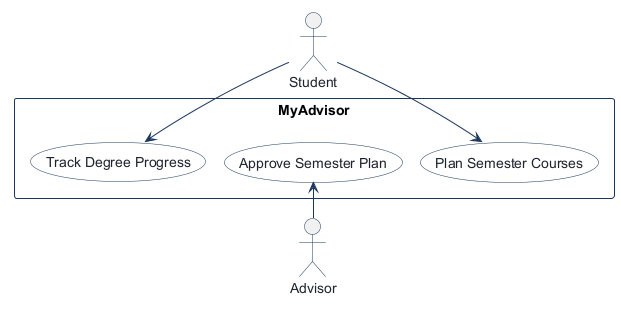

The diagram above was rendered by PlantUML. Its source (embedded in the PNG):
@startuml
!pragma layout smetana
!pragma layout smetana
skinparam shadowing false
skinparam actorBorderColor #1B365D
skinparam actorFontColor #1E232D
skinparam usecaseBackgroundColor #FFFFFF
skinparam usecaseBorderColor #1B365D
skinparam usecaseFontColor #1E232D
skinparam rectangleBorderColor #1B365D
skinparam rectangleBackgroundColor #F8FAFC
skinparam arrowColor #1B365D

actor "Student" as Student

rectangle "MyAdvisor" {
  usecase "Plan Semester Courses" as Plan_Semester_Courses
  usecase "Approve Semester Plan" as Approve_Semester_Plan
  usecase "Track Degree Progress" as Track_Degree_Progress
}

actor "Advisor" as Advisor

Student --> Plan_Semester_Courses
Approve_Semester_Plan <-- Advisor
Student --> Track_Degree_Progress

@enduml